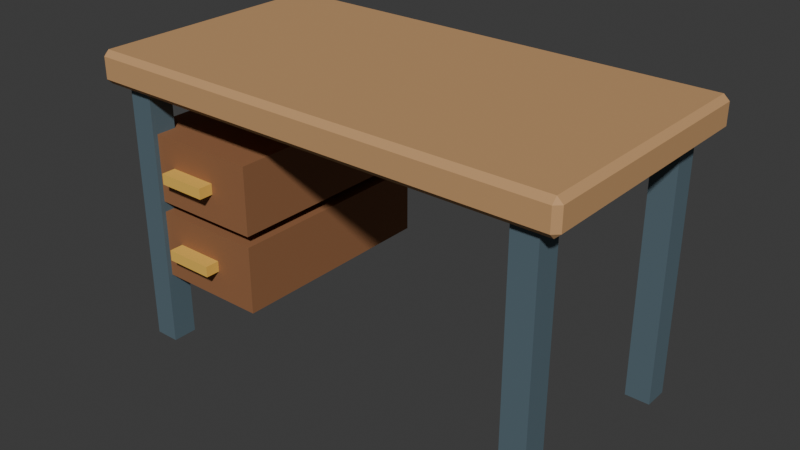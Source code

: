 # Source: writing_desk.blend  (saved by Blender 5.2.45; exported with 4.5.12 LTS)
import bpy
from mathutils import Matrix  # noqa: F401  (used for matrix-valued properties, if any)

bpy.ops.wm.read_factory_settings(use_empty=True)
scene = bpy.context.scene
scene.name = 'Scene'

# ---- collections
col_collection = bpy.data.collections.new('Collection'); scene.collection.children.link(col_collection)

# ---- materials (node trees are filled in below, after node groups)
mat_writing_desk_palette = bpy.data.materials.new('writing_desk palette')

# ---- material node trees
mat_writing_desk_palette.use_nodes = True; mat_writing_desk_palette.node_tree.nodes.clear()
_N = mat_writing_desk_palette.node_tree.nodes; _L = mat_writing_desk_palette.node_tree.links
n0 = _N.new('ShaderNodeBsdfPrincipled'); n0.name = 'Principled BSDF'; n0.location = (-200, 100)
n0.inputs[2].default_value = 0.78
n0.inputs[10].default_value = 0.005
n1 = _N.new('ShaderNodeOutputMaterial'); n1.name = 'Material Output'; n1.location = (200, 100)
n2 = _N.new('ShaderNodeVertexColor'); n2.name = 'Color Attribute'; n2.location = (0, 0)
n2.layer_name = 'Color'
_L.new(n0.outputs[0], n1.inputs[0])
_L.new(n2.outputs[0], n0.inputs[0])
n1.is_active_output = True

# ---- world
world_world = bpy.data.worlds.new('World'); scene.world = world_world
world_world.use_nodes = True; world_world.node_tree.nodes.clear()
_N = world_world.node_tree.nodes; _L = world_world.node_tree.links
n0 = _N.new('ShaderNodeOutputWorld'); n0.name = 'World Output'; n0.location = (200, 100)
n1 = _N.new('ShaderNodeBackground'); n1.name = 'Background'; n1.location = (-200, 100)
n1.inputs[0].default_value = (0.05088, 0.05088, 0.05088, 1.0)
_L.new(n1.outputs[0], n0.inputs[0])
n0.is_active_output = True
world_world.color = (0.05088, 0.05088, 0.05088)
world_world.sun_shadow_jitter_overblur = 0.0

# ---- meshes
me_cube_108 = bpy.data.meshes.new('Cube.108')
me_cube_108.from_pydata([(-0.035, -0.035, -0.39), (-0.035, -0.035, 0.39), (-0.035, 0.035, -0.39), (-0.035, 0.035, 0.39), (0.035, -0.035, -0.39), (0.035, -0.035, 0.39), (0.035, 0.035, -0.39), (0.035, 0.035, 0.39), (-0.035, 0.541, -0.39), (-0.035, 0.541, 0.39), (-0.035, 0.611, -0.39), (-0.035, 0.611, 0.39), (0.035, 0.541, -0.39), (0.035, 0.541, 0.39), (0.035, 0.611, -0.39), (0.035, 0.611, 0.39), (1.126, -0.035, -0.39), (1.126, -0.035, 0.39), (1.126, 0.035, -0.39), (1.126, 0.035, 0.39), (1.196, -0.035, -0.39), (1.196, -0.035, 0.39), (1.196, 0.035, -0.39), (1.196, 0.035, 0.39), (1.126, 0.541, -0.39), (1.126, 0.541, 0.39), (1.126, 0.611, -0.39), (1.126, 0.611, 0.39), (1.196, 0.541, -0.39), (1.196, 0.541, 0.39), (1.196, 0.611, -0.39), (1.196, 0.611, 0.39), (-0.0795, -0.057, 0.345), (-0.0795, -0.072, 0.36), (-0.0945, -0.057, 0.36), (-0.0795, -0.072, 0.42), (-0.0795, -0.057, 0.435), (-0.0945, -0.057, 0.42), (-0.0795, 0.633, 0.345), (-0.0945, 0.633, 0.36), (-0.0795, 0.648, 0.36), (-0.0795, 0.633, 0.435), (-0.0795, 0.648, 0.42), (-0.0945, 0.633, 0.42), (1.24, -0.057, 0.345), (1.256, -0.057, 0.36), (1.24, -0.072, 0.36), (1.24, -0.057, 0.435), (1.24, -0.072, 0.42), (1.256, -0.057, 0.42), (1.24, 0.633, 0.345), (1.24, 0.648, 0.36), (1.256, 0.633, 0.36), (1.24, 0.633, 0.435), (1.256, 0.633, 0.42), (1.24, 0.648, 0.42), (-0.0295, -0.022, -0.185), (-0.0295, -0.022, 0.005), (-0.0295, 0.598, -0.185), (-0.0295, 0.598, 0.005), (0.3505, -0.022, -0.185), (0.3505, -0.022, 0.005), (0.3505, 0.598, -0.185), (0.3505, 0.598, 0.005), (0.0905, -0.062, -0.105), (0.0905, -0.062, -0.075), (0.0905, -0.022, -0.105), (0.0905, -0.022, -0.075), (0.2305, -0.062, -0.105), (0.2305, -0.062, -0.075), (0.2305, -0.022, -0.105), (0.2305, -0.022, -0.075), (-0.0295, -0.022, 0.035), (-0.0295, -0.022, 0.225), (-0.0295, 0.598, 0.035), (-0.0295, 0.598, 0.225), (0.3505, -0.022, 0.035), (0.3505, -0.022, 0.225), (0.3505, 0.598, 0.035), (0.3505, 0.598, 0.225), (0.0905, -0.062, 0.115), (0.0905, -0.062, 0.145), (0.0905, -0.022, 0.115), (0.0905, -0.022, 0.145), (0.2305, -0.062, 0.115), (0.2305, -0.062, 0.145), (0.2305, -0.022, 0.115), (0.2305, -0.022, 0.145)], [], [(0, 1, 3, 2), (2, 3, 7, 6), (6, 7, 5, 4), (4, 5, 1, 0), (2, 6, 4, 0), (7, 3, 1, 5), (8, 9, 11, 10), (10, 11, 15, 14), (14, 15, 13, 12), (12, 13, 9, 8), (10, 14, 12, 8), (15, 11, 9, 13), (16, 17, 19, 18), (18, 19, 23, 22), (22, 23, 21, 20), (20, 21, 17, 16), (18, 22, 20, 16), (23, 19, 17, 21), (24, 25, 27, 26), (26, 27, 31, 30), (30, 31, 29, 28), (28, 29, 25, 24), (26, 30, 28, 24), (31, 27, 25, 29), (32, 33, 34), (35, 36, 37), (38, 39, 40), (41, 42, 43), (44, 45, 46), (47, 48, 49), (50, 51, 52), (53, 54, 55), (38, 32, 34, 39), (33, 35, 37, 34), (36, 41, 43, 37), (42, 40, 39, 43), (50, 38, 40, 51), (41, 53, 55, 42), (54, 52, 51, 55), (44, 50, 52, 45), (53, 47, 49, 54), (48, 46, 45, 49), (32, 44, 46, 33), (47, 36, 35, 48), (38, 50, 44, 32), (34, 37, 43, 39), (46, 48, 35, 33), (53, 41, 36, 47), (40, 42, 55, 51), (52, 54, 49, 45), (56, 57, 59, 58), (58, 59, 63, 62), (62, 63, 61, 60), (60, 61, 57, 56), (58, 62, 60, 56), (63, 59, 57, 61), (64, 65, 67, 66), (66, 67, 71, 70), (70, 71, 69, 68), (68, 69, 65, 64), (66, 70, 68, 64), (71, 67, 65, 69), (72, 73, 75, 74), (74, 75, 79, 78), (78, 79, 77, 76), (76, 77, 73, 72), (74, 78, 76, 72), (79, 75, 73, 77), (80, 81, 83, 82), (82, 83, 87, 86), (86, 87, 85, 84), (84, 85, 81, 80), (82, 86, 84, 80), (87, 83, 81, 85)])
_uv = me_cube_108.uv_layers.new(name='UVMap')
_uv.uv.foreach_set('vector', [0.375, 0.0, 0.625, 0.0, 0.625, 0.25, 0.375, 0.25, 0.375, 0.25, 0.625, 0.25, 0.625, 0.5, 0.375, 0.5, 0.375, 0.5, 0.625, 0.5, 0.625, 0.75, 0.375, 0.75, 0.375, 0.75, 0.625, 0.75, 0.625, 1.0, 0.375, 1.0, 0.125, 0.5, 0.375, 0.5, 0.375, 0.75, 0.125, 0.75, 0.625, 0.5, 0.875, 0.5, 0.875, 0.75, 0.625, 0.75, 0.375, 0.0, 0.625, 0.0, 0.625, 0.25, 0.375, 0.25, 0.375, 0.25, 0.625, 0.25, 0.625, 0.5, 0.375, 0.5, 0.375, 0.5, 0.625, 0.5, 0.625, 0.75, 0.375, 0.75, 0.375, 0.75, 0.625, 0.75, 0.625, 1.0, 0.375, 1.0, 0.125, 0.5, 0.375, 0.5, 0.375, 0.75, 0.125, 0.75, 0.625, 0.5, 0.875, 0.5, 0.875, 0.75, 0.625, 0.75, 0.375, 0.0, 0.625, 0.0, 0.625, 0.25, 0.375, 0.25, 0.375, 0.25, 0.625, 0.25, 0.625, 0.5, 0.375, 0.5, 0.375, 0.5, 0.625, 0.5, 0.625, 0.75, 0.375, 0.75, 0.375, 0.75, 0.625, 0.75, 0.625, 1.0, 0.375, 1.0, 0.125, 0.5, 0.375, 0.5, 0.375, 0.75, 0.125, 0.75, 0.625, 0.5, 0.875, 0.5, 0.875, 0.75, 0.625, 0.75, 0.375, 0.0, 0.625, 0.0, 0.625, 0.25, 0.375, 0.25, 0.375, 0.25, 0.625, 0.25, 0.625, 0.5, 0.375, 0.5, 0.375, 0.5, 0.625, 0.5, 0.625, 0.75, 0.375, 0.75, 0.375, 0.75, 0.625, 0.75, 0.625, 1.0, 0.375, 1.0, 0.125, 0.5, 0.375, 0.5, 0.375, 0.75, 0.125, 0.75, 0.625, 0.5, 0.875, 0.5, 0.875, 0.75, 0.625, 0.75, 0.1278, 0.7448, 0.1278, 0.75, 0.125, 0.7448, 0.5833, 0.0, 0.625, 0.005208, 0.5833, 0.005208, 0.1278, 0.5052, 0.125, 0.5052, 0.1278, 0.5, 0.625, 0.2475, 0.5833, 0.2521, 0.5833, 0.2448, 0.3722, 0.7448, 0.4062, 0.7448, 0.3944, 0.7514, 0.6264, 0.7488, 0.5833, 0.7528, 0.5833, 0.7461, 0.3722, 0.5052, 0.3944, 0.4986, 0.4062, 0.5052, 0.6264, 0.5012, 0.5833, 0.5039, 0.5833, 0.4972, 0.1278, 0.5052, 0.1278, 0.7448, 0.125, 0.7448, 0.125, 0.5052, 0.4167, 0.0, 0.5833, 0.0, 0.5833, 0.005208, 0.4167, 0.005208, 0.625, 0.005208, 0.625, 0.2475, 0.5833, 0.2448, 0.5833, 0.005208, 0.5833, 0.2521, 0.4167, 0.2528, 0.4167, 0.2448, 0.5833, 0.2448, 0.3722, 0.5052, 0.1278, 0.5052, 0.1278, 0.5, 0.3944, 0.4986, 0.625, 0.2475, 0.6264, 0.5012, 0.5833, 0.4972, 0.5833, 0.2521, 0.5833, 0.5039, 0.4062, 0.5052, 0.3944, 0.4986, 0.5833, 0.4972, 0.3722, 0.7448, 0.3722, 0.5052, 0.4062, 0.5052, 0.4062, 0.7448, 0.6264, 0.5012, 0.6264, 0.7488, 0.5833, 0.7461, 0.5833, 0.5039, 0.5833, 0.7528, 0.3944, 0.7514, 0.4062, 0.7448, 0.5833, 0.7461, 0.1278, 0.7448, 0.3722, 0.7448, 0.3944, 0.7514, 0.1278, 0.75, 0.6264, 0.7488, 0.625, 0.9972, 0.5833, 0.9972, 0.5833, 0.7528, 0.1278, 0.5052, 0.3722, 0.5052, 0.3722, 0.7448, 0.1278, 0.7448, 0.4167, 0.005208, 0.5833, 0.005208, 0.5833, 0.2448, 0.4167, 0.2448, 0.3944, 0.7514, 0.5833, 0.7528, 0.5833, 0.9972, 0.4167, 0.9972, 0.6264, 0.5012, 0.8722, 0.5052, 0.8722, 0.7448, 0.6264, 0.7488, 0.4167, 0.2528, 0.5833, 0.2521, 0.5833, 0.4972, 0.3944, 0.4986, 0.4062, 0.5052, 0.5833, 0.5039, 0.5833, 0.7461, 0.4062, 0.7448, 0.375, 0.0, 0.625, 0.0, 0.625, 0.25, 0.375, 0.25, 0.375, 0.25, 0.625, 0.25, 0.625, 0.5, 0.375, 0.5, 0.375, 0.5, 0.625, 0.5, 0.625, 0.75, 0.375, 0.75, 0.375, 0.75, 0.625, 0.75, 0.625, 1.0, 0.375, 1.0, 0.125, 0.5, 0.375, 0.5, 0.375, 0.75, 0.125, 0.75, 0.625, 0.5, 0.875, 0.5, 0.875, 0.75, 0.625, 0.75, 0.375, 0.0, 0.625, 0.0, 0.625, 0.25, 0.375, 0.25, 0.375, 0.25, 0.625, 0.25, 0.625, 0.5, 0.375, 0.5, 0.375, 0.5, 0.625, 0.5, 0.625, 0.75, 0.375, 0.75, 0.375, 0.75, 0.625, 0.75, 0.625, 1.0, 0.375, 1.0, 0.125, 0.5, 0.375, 0.5, 0.375, 0.75, 0.125, 0.75, 0.625, 0.5, 0.875, 0.5, 0.875, 0.75, 0.625, 0.75, 0.375, 0.0, 0.625, 0.0, 0.625, 0.25, 0.375, 0.25, 0.375, 0.25, 0.625, 0.25, 0.625, 0.5, 0.375, 0.5, 0.375, 0.5, 0.625, 0.5, 0.625, 0.75, 0.375, 0.75, 0.375, 0.75, 0.625, 0.75, 0.625, 1.0, 0.375, 1.0, 0.125, 0.5, 0.375, 0.5, 0.375, 0.75, 0.125, 0.75, 0.625, 0.5, 0.875, 0.5, 0.875, 0.75, 0.625, 0.75, 0.375, 0.0, 0.625, 0.0, 0.625, 0.25, 0.375, 0.25, 0.375, 0.25, 0.625, 0.25, 0.625, 0.5, 0.375, 0.5, 0.375, 0.5, 0.625, 0.5, 0.625, 0.75, 0.375, 0.75, 0.375, 0.75, 0.625, 0.75, 0.625, 1.0, 0.375, 1.0, 0.125, 0.5, 0.375, 0.5, 0.375, 0.75, 0.125, 0.75, 0.625, 0.5, 0.875, 0.5, 0.875, 0.75, 0.625, 0.75])
_ca = me_cube_108.color_attributes.new('Color', 'BYTE_COLOR', 'CORNER')
_ca.data.foreach_set('color', [0.09084, 0.1413, 0.1714, 1.0, 0.09084, 0.1413, 0.1714, 1.0, 0.09084, 0.1413, 0.1714, 1.0, 0.09084, 0.1413, 0.1714, 1.0, 0.09084, 0.1413, 0.1714, 1.0, 0.09084, 0.1413, 0.1714, 1.0, 0.09084, 0.1413, 0.1714, 1.0, 0.09084, 0.1413, 0.1714, 1.0, 0.09084, 0.1413, 0.1714, 1.0, 0.09084, 0.1413, 0.1714, 1.0, 0.09084, 0.1413, 0.1714, 1.0, 0.09084, 0.1413, 0.1714, 1.0, 0.09084, 0.1413, 0.1714, 1.0, 0.09084, 0.1413, 0.1714, 1.0, 0.09084, 0.1413, 0.1714, 1.0, 0.09084, 0.1413, 0.1714, 1.0, 0.09084, 0.1413, 0.1714, 1.0, 0.09084, 0.1413, 0.1714, 1.0, 0.09084, 0.1413, 0.1714, 1.0, 0.09084, 0.1413, 0.1714, 1.0, 0.09084, 0.1413, 0.1714, 1.0, 0.09084, 0.1413, 0.1714, 1.0, 0.09084, 0.1413, 0.1714, 1.0, 0.09084, 0.1413, 0.1714, 1.0, 0.09084, 0.1413, 0.1714, 1.0, 0.09084, 0.1413, 0.1714, 1.0, 0.09084, 0.1413, 0.1714, 1.0, 0.09084, 0.1413, 0.1714, 1.0, 0.09084, 0.1413, 0.1714, 1.0, 0.09084, 0.1413, 0.1714, 1.0, 0.09084, 0.1413, 0.1714, 1.0, 0.09084, 0.1413, 0.1714, 1.0, 0.09084, 0.1413, 0.1714, 1.0, 0.09084, 0.1413, 0.1714, 1.0, 0.09084, 0.1413, 0.1714, 1.0, 0.09084, 0.1413, 0.1714, 1.0, 0.09084, 0.1413, 0.1714, 1.0, 0.09084, 0.1413, 0.1714, 1.0, 0.09084, 0.1413, 0.1714, 1.0, 0.09084, 0.1413, 0.1714, 1.0, 0.09084, 0.1413, 0.1714, 1.0, 0.09084, 0.1413, 0.1714, 1.0, 0.09084, 0.1413, 0.1714, 1.0, 0.09084, 0.1413, 0.1714, 1.0, 0.09084, 0.1413, 0.1714, 1.0, 0.09084, 0.1413, 0.1714, 1.0, 0.09084, 0.1413, 0.1714, 1.0, 0.09084, 0.1413, 0.1714, 1.0, 0.09084, 0.1413, 0.1714, 1.0, 0.09084, 0.1413, 0.1714, 1.0, 0.09084, 0.1413, 0.1714, 1.0, 0.09084, 0.1413, 0.1714, 1.0, 0.09084, 0.1413, 0.1714, 1.0, 0.09084, 0.1413, 0.1714, 1.0, 0.09084, 0.1413, 0.1714, 1.0, 0.09084, 0.1413, 0.1714, 1.0, 0.09084, 0.1413, 0.1714, 1.0, 0.09084, 0.1413, 0.1714, 1.0, 0.09084, 0.1413, 0.1714, 1.0, 0.09084, 0.1413, 0.1714, 1.0, 0.09084, 0.1413, 0.1714, 1.0, 0.09084, 0.1413, 0.1714, 1.0, 0.09084, 0.1413, 0.1714, 1.0, 0.09084, 0.1413, 0.1714, 1.0, 0.09084, 0.1413, 0.1714, 1.0, 0.09084, 0.1413, 0.1714, 1.0, 0.09084, 0.1413, 0.1714, 1.0, 0.09084, 0.1413, 0.1714, 1.0, 0.09084, 0.1413, 0.1714, 1.0, 0.09084, 0.1413, 0.1714, 1.0, 0.09084, 0.1413, 0.1714, 1.0, 0.09084, 0.1413, 0.1714, 1.0, 0.09084, 0.1413, 0.1714, 1.0, 0.09084, 0.1413, 0.1714, 1.0, 0.09084, 0.1413, 0.1714, 1.0, 0.09084, 0.1413, 0.1714, 1.0, 0.09084, 0.1413, 0.1714, 1.0, 0.09084, 0.1413, 0.1714, 1.0, 0.09084, 0.1413, 0.1714, 1.0, 0.09084, 0.1413, 0.1714, 1.0, 0.09084, 0.1413, 0.1714, 1.0, 0.09084, 0.1413, 0.1714, 1.0, 0.09084, 0.1413, 0.1714, 1.0, 0.09084, 0.1413, 0.1714, 1.0, 0.09084, 0.1413, 0.1714, 1.0, 0.09084, 0.1413, 0.1714, 1.0, 0.09084, 0.1413, 0.1714, 1.0, 0.09084, 0.1413, 0.1714, 1.0, 0.09084, 0.1413, 0.1714, 1.0, 0.09084, 0.1413, 0.1714, 1.0, 0.09084, 0.1413, 0.1714, 1.0, 0.09084, 0.1413, 0.1714, 1.0, 0.09084, 0.1413, 0.1714, 1.0, 0.09084, 0.1413, 0.1714, 1.0, 0.09084, 0.1413, 0.1714, 1.0, 0.09084, 0.1413, 0.1714, 1.0, 0.5583, 0.3185, 0.1413, 1.0, 0.5583, 0.3185, 0.1413, 1.0, 0.5583, 0.3185, 0.1413, 1.0, 0.5583, 0.3185, 0.1413, 1.0, 0.5583, 0.3185, 0.1413, 1.0, 0.5583, 0.3185, 0.1413, 1.0, 0.5583, 0.3185, 0.1413, 1.0, 0.5583, 0.3185, 0.1413, 1.0, 0.5583, 0.3185, 0.1413, 1.0, 0.5583, 0.3185, 0.1413, 1.0, 0.5583, 0.3185, 0.1413, 1.0, 0.5583, 0.3185, 0.1413, 1.0, 0.5583, 0.3185, 0.1413, 1.0, 0.5583, 0.3185, 0.1413, 1.0, 0.5583, 0.3185, 0.1413, 1.0, 0.5583, 0.3185, 0.1413, 1.0, 0.5583, 0.3185, 0.1413, 1.0, 0.5583, 0.3185, 0.1413, 1.0, 0.5583, 0.3185, 0.1413, 1.0, 0.5583, 0.3185, 0.1413, 1.0, 0.5583, 0.3185, 0.1413, 1.0, 0.5583, 0.3185, 0.1413, 1.0, 0.5583, 0.3185, 0.1413, 1.0, 0.5583, 0.3185, 0.1413, 1.0, 0.5583, 0.3185, 0.1413, 1.0, 0.5583, 0.3185, 0.1413, 1.0, 0.5583, 0.3185, 0.1413, 1.0, 0.5583, 0.3185, 0.1413, 1.0, 0.5583, 0.3185, 0.1413, 1.0, 0.5583, 0.3185, 0.1413, 1.0, 0.5583, 0.3185, 0.1413, 1.0, 0.5583, 0.3185, 0.1413, 1.0, 0.5583, 0.3185, 0.1413, 1.0, 0.5583, 0.3185, 0.1413, 1.0, 0.5583, 0.3185, 0.1413, 1.0, 0.5583, 0.3185, 0.1413, 1.0, 0.5583, 0.3185, 0.1413, 1.0, 0.5583, 0.3185, 0.1413, 1.0, 0.5583, 0.3185, 0.1413, 1.0, 0.5583, 0.3185, 0.1413, 1.0, 0.5583, 0.3185, 0.1413, 1.0, 0.5583, 0.3185, 0.1413, 1.0, 0.5583, 0.3185, 0.1413, 1.0, 0.5583, 0.3185, 0.1413, 1.0, 0.5583, 0.3185, 0.1413, 1.0, 0.5583, 0.3185, 0.1413, 1.0, 0.5583, 0.3185, 0.1413, 1.0, 0.5583, 0.3185, 0.1413, 1.0, 0.5583, 0.3185, 0.1413, 1.0, 0.5583, 0.3185, 0.1413, 1.0, 0.5583, 0.3185, 0.1413, 1.0, 0.5583, 0.3185, 0.1413, 1.0, 0.5583, 0.3185, 0.1413, 1.0, 0.5583, 0.3185, 0.1413, 1.0, 0.5583, 0.3185, 0.1413, 1.0, 0.5583, 0.3185, 0.1413, 1.0, 0.5583, 0.3185, 0.1413, 1.0, 0.5583, 0.3185, 0.1413, 1.0, 0.5583, 0.3185, 0.1413, 1.0, 0.5583, 0.3185, 0.1413, 1.0, 0.5583, 0.3185, 0.1413, 1.0, 0.5583, 0.3185, 0.1413, 1.0, 0.5583, 0.3185, 0.1413, 1.0, 0.5583, 0.3185, 0.1413, 1.0, 0.5583, 0.3185, 0.1413, 1.0, 0.5583, 0.3185, 0.1413, 1.0, 0.5583, 0.3185, 0.1413, 1.0, 0.5583, 0.3185, 0.1413, 1.0, 0.5583, 0.3185, 0.1413, 1.0, 0.5583, 0.3185, 0.1413, 1.0, 0.5583, 0.3185, 0.1413, 1.0, 0.5583, 0.3185, 0.1413, 1.0, 0.5583, 0.3185, 0.1413, 1.0, 0.5583, 0.3185, 0.1413, 1.0, 0.5583, 0.3185, 0.1413, 1.0, 0.5583, 0.3185, 0.1413, 1.0, 0.5583, 0.3185, 0.1413, 1.0, 0.5583, 0.3185, 0.1413, 1.0, 0.5583, 0.3185, 0.1413, 1.0, 0.5583, 0.3185, 0.1413, 1.0, 0.5583, 0.3185, 0.1413, 1.0, 0.5583, 0.3185, 0.1413, 1.0, 0.5583, 0.3185, 0.1413, 1.0, 0.5583, 0.3185, 0.1413, 1.0, 0.5583, 0.3185, 0.1413, 1.0, 0.5583, 0.3185, 0.1413, 1.0, 0.5583, 0.3185, 0.1413, 1.0, 0.5583, 0.3185, 0.1413, 1.0, 0.5583, 0.3185, 0.1413, 1.0, 0.5583, 0.3185, 0.1413, 1.0, 0.5583, 0.3185, 0.1413, 1.0, 0.5583, 0.3185, 0.1413, 1.0, 0.5583, 0.3185, 0.1413, 1.0, 0.5583, 0.3185, 0.1413, 1.0, 0.5583, 0.3185, 0.1413, 1.0, 0.5583, 0.3185, 0.1413, 1.0, 0.3005, 0.1301, 0.05448, 1.0, 0.3005, 0.1301, 0.05448, 1.0, 0.3005, 0.1301, 0.05448, 1.0, 0.3005, 0.1301, 0.05448, 1.0, 0.3005, 0.1301, 0.05448, 1.0, 0.3005, 0.1301, 0.05448, 1.0, 0.3005, 0.1301, 0.05448, 1.0, 0.3005, 0.1301, 0.05448, 1.0, 0.3005, 0.1301, 0.05448, 1.0, 0.3005, 0.1301, 0.05448, 1.0, 0.3005, 0.1301, 0.05448, 1.0, 0.3005, 0.1301, 0.05448, 1.0, 0.3005, 0.1301, 0.05448, 1.0, 0.3005, 0.1301, 0.05448, 1.0, 0.3005, 0.1301, 0.05448, 1.0, 0.3005, 0.1301, 0.05448, 1.0, 0.3005, 0.1301, 0.05448, 1.0, 0.3005, 0.1301, 0.05448, 1.0, 0.3005, 0.1301, 0.05448, 1.0, 0.3005, 0.1301, 0.05448, 1.0, 0.3005, 0.1301, 0.05448, 1.0, 0.3005, 0.1301, 0.05448, 1.0, 0.3005, 0.1301, 0.05448, 1.0, 0.3005, 0.1301, 0.05448, 1.0, 0.8469, 0.5089, 0.09084, 1.0, 0.8469, 0.5089, 0.09084, 1.0, 0.8469, 0.5089, 0.09084, 1.0, 0.8469, 0.5089, 0.09084, 1.0, 0.8469, 0.5089, 0.09084, 1.0, 0.8469, 0.5089, 0.09084, 1.0, 0.8469, 0.5089, 0.09084, 1.0, 0.8469, 0.5089, 0.09084, 1.0, 0.8469, 0.5089, 0.09084, 1.0, 0.8469, 0.5089, 0.09084, 1.0, 0.8469, 0.5089, 0.09084, 1.0, 0.8469, 0.5089, 0.09084, 1.0, 0.8469, 0.5089, 0.09084, 1.0, 0.8469, 0.5089, 0.09084, 1.0, 0.8469, 0.5089, 0.09084, 1.0, 0.8469, 0.5089, 0.09084, 1.0, 0.8469, 0.5089, 0.09084, 1.0, 0.8469, 0.5089, 0.09084, 1.0, 0.8469, 0.5089, 0.09084, 1.0, 0.8469, 0.5089, 0.09084, 1.0, 0.8469, 0.5089, 0.09084, 1.0, 0.8469, 0.5089, 0.09084, 1.0, 0.8469, 0.5089, 0.09084, 1.0, 0.8469, 0.5089, 0.09084, 1.0, 0.3005, 0.1301, 0.05448, 1.0, 0.3005, 0.1301, 0.05448, 1.0, 0.3005, 0.1301, 0.05448, 1.0, 0.3005, 0.1301, 0.05448, 1.0, 0.3005, 0.1301, 0.05448, 1.0, 0.3005, 0.1301, 0.05448, 1.0, 0.3005, 0.1301, 0.05448, 1.0, 0.3005, 0.1301, 0.05448, 1.0, 0.3005, 0.1301, 0.05448, 1.0, 0.3005, 0.1301, 0.05448, 1.0, 0.3005, 0.1301, 0.05448, 1.0, 0.3005, 0.1301, 0.05448, 1.0, 0.3005, 0.1301, 0.05448, 1.0, 0.3005, 0.1301, 0.05448, 1.0, 0.3005, 0.1301, 0.05448, 1.0, 0.3005, 0.1301, 0.05448, 1.0, 0.3005, 0.1301, 0.05448, 1.0, 0.3005, 0.1301, 0.05448, 1.0, 0.3005, 0.1301, 0.05448, 1.0, 0.3005, 0.1301, 0.05448, 1.0, 0.3005, 0.1301, 0.05448, 1.0, 0.3005, 0.1301, 0.05448, 1.0, 0.3005, 0.1301, 0.05448, 1.0, 0.3005, 0.1301, 0.05448, 1.0, 0.8469, 0.5089, 0.09084, 1.0, 0.8469, 0.5089, 0.09084, 1.0, 0.8469, 0.5089, 0.09084, 1.0, 0.8469, 0.5089, 0.09084, 1.0, 0.8469, 0.5089, 0.09084, 1.0, 0.8469, 0.5089, 0.09084, 1.0, 0.8469, 0.5089, 0.09084, 1.0, 0.8469, 0.5089, 0.09084, 1.0, 0.8469, 0.5089, 0.09084, 1.0, 0.8469, 0.5089, 0.09084, 1.0, 0.8469, 0.5089, 0.09084, 1.0, 0.8469, 0.5089, 0.09084, 1.0, 0.8469, 0.5089, 0.09084, 1.0, 0.8469, 0.5089, 0.09084, 1.0, 0.8469, 0.5089, 0.09084, 1.0, 0.8469, 0.5089, 0.09084, 1.0, 0.8469, 0.5089, 0.09084, 1.0, 0.8469, 0.5089, 0.09084, 1.0, 0.8469, 0.5089, 0.09084, 1.0, 0.8469, 0.5089, 0.09084, 1.0, 0.8469, 0.5089, 0.09084, 1.0, 0.8469, 0.5089, 0.09084, 1.0, 0.8469, 0.5089, 0.09084, 1.0, 0.8469, 0.5089, 0.09084, 1.0])
me_cube_108.materials.append(mat_writing_desk_palette)
me_cube_108.update()

# ---- objects
ob_writing_desk = bpy.data.objects.new('writing_desk', me_cube_108)

# ---- transforms, parenting, visibility, modifiers, constraints
ob_writing_desk.location = (-0.5805, -0.288, 0.39)

# ---- collection membership
col_collection.objects.link(ob_writing_desk)

# ---- scene / render settings (as saved in the file)
scene.frame_start = 1; scene.frame_end = 250; scene.frame_set(1)
scene.render.engine = 'BLENDER_EEVEE_NEXT'
scene.render.bake_bias = 0.0
scene.render.bake_samples = 0
scene.render.compositor_device = 'GPU'
scene.eevee.use_volume_custom_range = False
scene.eevee.fast_gi_thickness_near = 0.1
scene.eevee.fast_gi_thickness_far = 0.0
scene.eevee.ray_tracing_options.screen_trace_thickness = 0.1
bpy.context.view_layer.update()

# ---- added for rendering (the .blend has no active camera and no usable light): camera, sun
cam_auto = bpy.data.cameras.new('AutoCamera')
cam_auto.lens = 50.0
cam_auto.sensor_width = 36.0
cam_auto.clip_end = 1000.0
ob_auto_camera = bpy.data.objects.new('AutoCamera', cam_auto)
scene.collection.objects.link(ob_auto_camera)
ob_auto_camera.location = (1.60827, -1.92993, 1.69912)
ob_auto_camera.rotation_euler = (1.09748, -7.21219e-08, 0.694738)
scene.camera = ob_auto_camera
light_auto_sun = bpy.data.lights.new('AutoSun', 'SUN')
light_auto_sun.energy = 3.0
light_auto_sun.angle = 0.0523599
ob_auto_sun = bpy.data.objects.new('AutoSun', light_auto_sun)
scene.collection.objects.link(ob_auto_sun)
ob_auto_sun.rotation_euler = (0.872665, 0.174533, 0.523599)
bpy.context.view_layer.update()
